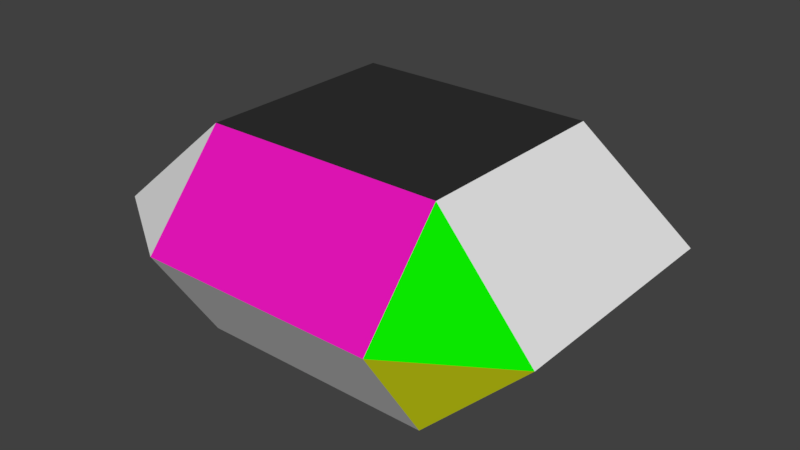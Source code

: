 # Source: test_floor.blend  (saved by Blender 2.78.6; exported with 4.5.12 LTS)
import bpy
from mathutils import Matrix  # noqa: F401  (used for matrix-valued properties, if any)

bpy.ops.wm.read_factory_settings(use_empty=True)
scene = bpy.context.scene
scene.name = 'Scene'

# ---- collections
col_collection_1 = bpy.data.collections.new('Collection 1'); scene.collection.children.link(col_collection_1)

# ---- materials (node trees are filled in below, after node groups)
mat_floor = bpy.data.materials.new('floor')
mat_floor.alpha_threshold = 0.0
mat_floor.roughness = 0.5
mat_side1 = bpy.data.materials.new('side1')
mat_side1.alpha_threshold = 0.0
mat_side1.preview_render_type = 'FLAT'
mat_side1.roughness = 0.5
mat_side2 = bpy.data.materials.new('side2')
mat_side2.alpha_threshold = 0.0
mat_side2.preview_render_type = 'FLAT'
mat_side2.roughness = 0.5
mat_side3 = bpy.data.materials.new('side3')
mat_side3.alpha_threshold = 0.0
mat_side3.roughness = 0.5
mat_side4 = bpy.data.materials.new('side4')
mat_side4.alpha_threshold = 0.0
mat_side4.preview_render_type = 'FLAT'
mat_side4.roughness = 0.5
mat_roof = bpy.data.materials.new('roof')
mat_roof.alpha_threshold = 0.0
mat_roof.roughness = 0.5

# ---- material node trees
mat_floor.use_nodes = True; mat_floor.node_tree.nodes.clear()
_N = mat_floor.node_tree.nodes; _L = mat_floor.node_tree.links
n0 = _N.new('ShaderNodeOutputMaterial'); n0.name = 'Material Output'; n0.location = (300, 300)
n1 = _N.new('ShaderNodeBsdfDiffuse'); n1.name = 'Diffuse BSDF'; n1.location = (10, 300)
n1.inputs[0].default_value = (0.01003, 0.008456, 0.8, 1.0)
_L.new(n1.outputs[0], n0.inputs[0])
n0.is_active_output = True
mat_side1.use_nodes = True; mat_side1.node_tree.nodes.clear()
_N = mat_side1.node_tree.nodes; _L = mat_side1.node_tree.links
n0 = _N.new('ShaderNodeOutputMaterial'); n0.name = 'Material Output'; n0.location = (300, 300)
n1 = _N.new('ShaderNodeBsdfDiffuse'); n1.name = 'Diffuse BSDF'; n1.location = (10, 300)
n1.inputs[0].default_value = (0.00334, 0.8, 0.0, 1.0)
_L.new(n1.outputs[0], n0.inputs[0])
n0.is_active_output = True
mat_side2.use_nodes = True; mat_side2.node_tree.nodes.clear()
_N = mat_side2.node_tree.nodes; _L = mat_side2.node_tree.links
n0 = _N.new('ShaderNodeOutputMaterial'); n0.name = 'Material Output'; n0.location = (300, 300)
n1 = _N.new('ShaderNodeBsdfDiffuse'); n1.name = 'Diffuse BSDF'; n1.location = (10, 300)
_L.new(n1.outputs[0], n0.inputs[0])
n0.is_active_output = True
mat_side3.use_nodes = True; mat_side3.node_tree.nodes.clear()
_N = mat_side3.node_tree.nodes; _L = mat_side3.node_tree.links
n0 = _N.new('ShaderNodeOutputMaterial'); n0.name = 'Material Output'; n0.location = (300, 300)
n1 = _N.new('ShaderNodeBsdfDiffuse'); n1.name = 'Diffuse BSDF'; n1.location = (10, 300)
n1.inputs[0].default_value = (0.8, 0.007891, 0.4975, 1.0)
_L.new(n1.outputs[0], n0.inputs[0])
n0.is_active_output = True
mat_side4.use_nodes = True; mat_side4.node_tree.nodes.clear()
_N = mat_side4.node_tree.nodes; _L = mat_side4.node_tree.links
n0 = _N.new('ShaderNodeOutputMaterial'); n0.name = 'Material Output'; n0.location = (300, 300)
n1 = _N.new('ShaderNodeBsdfDiffuse'); n1.name = 'Diffuse BSDF'; n1.location = (10, 300)
n1.inputs[0].default_value = (0.7402, 0.8, 0.01017, 1.0)
_L.new(n1.outputs[0], n0.inputs[0])
n0.is_active_output = True
mat_roof.use_nodes = True; mat_roof.node_tree.nodes.clear()
_N = mat_roof.node_tree.nodes; _L = mat_roof.node_tree.links
n0 = _N.new('ShaderNodeOutputMaterial'); n0.name = 'Material Output'; n0.location = (300, 300)
n1 = _N.new('ShaderNodeBsdfDiffuse'); n1.name = 'Diffuse BSDF'; n1.location = (10, 300)
n1.inputs[0].default_value = (0.0291, 0.0291, 0.0291, 1.0)
_L.new(n1.outputs[0], n0.inputs[0])
n0.is_active_output = True

# ---- world
world_world = bpy.data.worlds.new('World'); scene.world = world_world
world_world.color = (0.05088, 0.05088, 0.05088)
world_world.use_sun_shadow = False
world_world.sun_shadow_jitter_overblur = 0.0
world_world.cycles.sampling_method = 'MANUAL'

# ---- meshes
me_plane = bpy.data.meshes.new('Plane')
me_plane.from_pydata([(-1.0, -1.0, 0.0), (1.0, -1.0, 0.0), (-1.0, 1.0, 0.0), (1.0, 1.0, 0.0), (-1.0, -1.549, 0.859), (1.0, -1.549, 0.859), (-1.0, 1.549, 0.859), (1.0, 1.549, 0.859), (-1.0, -0.8557, 1.66), (1.0, -0.8557, 1.66), (-1.0, 0.8557, 1.66), (1.0, 0.8557, 1.66), (-1.871, -1.0, 0.8631), (1.871, -1.0, 0.8631), (-1.871, 1.0, 0.8631), (1.871, 1.0, 0.8631)], [], [(0, 1, 3, 2), (2, 3, 7, 6), (1, 0, 4, 5), (6, 7, 11, 10), (5, 4, 8, 9), (8, 10, 11, 9), (3, 1, 13, 15), (0, 2, 14, 12), (15, 13, 9, 11), (12, 14, 10, 8), (0, 12, 4), (8, 4, 12), (9, 13, 5), (1, 5, 13), (11, 7, 15), (3, 15, 7), (10, 14, 6), (2, 6, 14)])
me_plane.polygons.foreach_set('material_index', [0, 4, 2, 1, 3, 5, 1, 3, 2, 4, 1, 2, 1, 4, 4, 3, 3, 2])
_uv = me_plane.uv_layers.new(name='UVMap')
_uv.uv.foreach_set('vector', [0.0, 0.0, 1.0, 0.0, 1.0, 1.0, 0.0, 1.0, 0.0, 0.0, 1.0, 0.0, 1.0, 1.0, 0.0, 1.0, 0.0, 0.0, 1.0, 0.0, 1.0, 1.0, 0.0, 1.0, 0.0, 0.0, 1.0, 0.0, 1.0, 1.0, 0.0, 1.0, 0.0, 0.0, 1.0, 0.0, 1.0, 1.0, 0.0, 1.0, 0.0, 0.0, 1.0, 0.0, 1.0, 1.0, 0.0, 1.0, 0.0, 0.0, 1.0, 0.0, 1.0, 1.0, 0.0, 1.0, 0.0, 0.0, 1.0, 0.0, 1.0, 1.0, 0.0, 1.0, 0.0, 0.0, 1.0, 0.0, 1.0, 1.0, 0.0, 1.0, 0.0, 0.0, 1.0, 0.0, 1.0, 1.0, 0.0, 1.0, 0.0, 0.0, 1.0, 0.0, 1.0, 1.0, 0.0, 0.0, 1.0, 0.0, 1.0, 1.0, 0.0, 0.0, 1.0, 0.0, 1.0, 1.0, 0.0, 0.0, 1.0, 0.0, 1.0, 1.0, 0.0, 0.0, 1.0, 0.0, 1.0, 1.0, 0.0, 0.0, 1.0, 0.0, 1.0, 1.0, 0.0, 0.0, 1.0, 0.0, 1.0, 1.0, 0.0, 0.0, 1.0, 0.0, 1.0, 1.0])
me_plane.materials.append(mat_floor)
me_plane.materials.append(mat_side1)
me_plane.materials.append(mat_side2)
me_plane.materials.append(mat_side3)
me_plane.materials.append(mat_side4)
me_plane.materials.append(mat_roof)
me_plane.use_remesh_preserve_volume = False
me_plane.use_remesh_preserve_attributes = False
me_plane.use_mirror_vertex_groups = False
me_plane.update()

# ---- objects
ob_plane = bpy.data.objects.new('Plane', me_plane)

# ---- transforms, parenting, visibility, modifiers, constraints
ob_plane.location = (0.0, 0.0, 0.0)
ob_plane.scale = (7.915, 7.915, 7.915)
ob_plane.lineart.crease_threshold = 0.0
ob_plane.material_slots[4].link = 'OBJECT'; ob_plane.material_slots[4].material = mat_side4

# ---- collection membership
col_collection_1.objects.link(ob_plane)

# ---- scene / render settings (as saved in the file)
scene.frame_start = 1; scene.frame_end = 250; scene.frame_set(1)
scene.render.engine = 'CYCLES'
scene.render.resolution_percentage = 50
scene.render.dither_intensity = 0.0
scene.cycles.use_denoising = False
scene.cycles.samples = 128
scene.cycles.sampling_pattern = 'TABULATED_SOBOL'
scene.cycles.use_adaptive_sampling = False
scene.cycles.use_light_tree = False
scene.cycles.blur_glossy = 0.0
scene.cycles.sample_clamp_indirect = 0.0
scene.view_settings.view_transform = 'Standard'
bpy.context.view_layer.update()

# ---- added for rendering (the .blend has no active camera and no usable light): camera, sun
cam_auto = bpy.data.cameras.new('AutoCamera')
cam_auto.lens = 50.0
cam_auto.sensor_width = 36.0
cam_auto.clip_end = 1000.0
ob_auto_camera = bpy.data.objects.new('AutoCamera', cam_auto)
scene.collection.objects.link(ob_auto_camera)
ob_auto_camera.location = (37.6019, -45.1223, 36.653)
ob_auto_camera.rotation_euler = (1.09748, -7.21219e-08, 0.694738)
scene.camera = ob_auto_camera
light_auto_sun = bpy.data.lights.new('AutoSun', 'SUN')
light_auto_sun.energy = 3.0
light_auto_sun.angle = 0.0523599
ob_auto_sun = bpy.data.objects.new('AutoSun', light_auto_sun)
scene.collection.objects.link(ob_auto_sun)
ob_auto_sun.rotation_euler = (0.872665, 0.174533, 0.523599)
bpy.context.view_layer.update()
